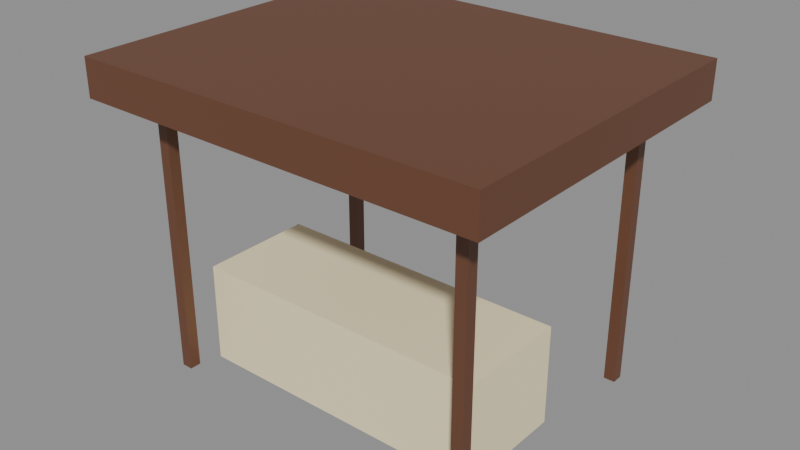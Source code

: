 # Source: prop_warung.blend  (saved by Blender 5.3.31; exported with 4.5.12 LTS)
import bpy
from mathutils import Matrix  # noqa: F401  (used for matrix-valued properties, if any)

bpy.ops.wm.read_factory_settings(use_empty=True)
scene = bpy.context.scene
scene.name = 'Scene'

# ---- images (referenced by path relative to the original .blend; pixels are not part of the script)
import os
ASSET_DIR = os.environ.get("B2B_ASSET_DIR", "")  # directory of the original .blend (textures are referenced by path, not embedded)
HERE = os.path.dirname(os.path.abspath(__file__))  # packed textures are extracted next to this script under _unpacked/

def load_image(name, relpath, width, height, colorspace="sRGB"):
    """Load a texture the original file referenced (path relative to the .blend, or extracted next to this script)."""
    p = next((c for c in (os.path.join(HERE, relpath), os.path.join(ASSET_DIR, relpath)) if relpath and os.path.exists(c)), "")
    if p:
        img = bpy.data.images.load(p, check_existing=True)
        img.name = name
    else:  # same state as the original file: an image datablock whose file is absent (Cycles renders it pink)
        img = bpy.data.images.new(name, width, height)
        img.source = "FILE"
        img.filepath = "//" + (relpath or name)
    img.colorspace_settings.name = colorspace
    return img
img_palet_prop_warung = load_image('palet_prop_warung', '_unpacked/palet_prop_warung.467f0cf4.png', 12, 4, 'sRGB')

# ---- materials (node trees are filled in below, after node groups)
mat_palet_prop_warung = bpy.data.materials.new('palet_prop_warung')

# ---- material node trees
mat_palet_prop_warung.use_nodes = True; mat_palet_prop_warung.node_tree.nodes.clear()
_N = mat_palet_prop_warung.node_tree.nodes; _L = mat_palet_prop_warung.node_tree.links
n0 = _N.new('ShaderNodeBsdfPrincipled'); n0.name = 'Principled BSDF'; n0.location = (-200, 100)
n0.inputs[10].default_value = 0.005
n1 = _N.new('ShaderNodeOutputMaterial'); n1.name = 'Material Output'; n1.location = (200, 100)
n2 = _N.new('ShaderNodeTexImage'); n2.name = 'Image Texture'; n2.location = (0, 0)
n2.image = img_palet_prop_warung
n2.interpolation = 'Closest'
_L.new(n0.outputs[0], n1.inputs[0])
_L.new(n2.outputs[0], n0.inputs[0])
n1.is_active_output = True

# ---- meshes
me_prop_warung = bpy.data.meshes.new('prop_warung')
me_prop_warung.from_pydata([(-1.2, -0.744, 0.0), (-1.2, -0.744, 0.8), (-1.2, 0.168, 0.0), (-1.2, 0.168, 0.8), (1.2, -0.744, 0.0), (1.2, -0.744, 0.8), (1.2, 0.168, 0.0), (1.2, 0.168, 0.8), (-1.335, -1.005, 2.98e-08), (-1.335, -1.005, 2.3), (-1.335, -0.915, 2.98e-08), (-1.335, -0.915, 2.3), (-1.245, -1.005, 2.98e-08), (-1.245, -1.005, 2.3), (-1.245, -0.915, 2.98e-08), (-1.245, -0.915, 2.3), (-1.335, 0.915, 2.98e-08), (-1.335, 0.915, 2.3), (-1.335, 1.005, 2.98e-08), (-1.335, 1.005, 2.3), (-1.245, 0.915, 2.98e-08), (-1.245, 0.915, 2.3), (-1.245, 1.005, 2.98e-08), (-1.245, 1.005, 2.3), (1.245, -1.005, 2.98e-08), (1.245, -1.005, 2.3), (1.245, -0.915, 2.98e-08), (1.245, -0.915, 2.3), (1.335, -1.005, 2.98e-08), (1.335, -1.005, 2.3), (1.335, -0.915, 2.98e-08), (1.335, -0.915, 2.3), (1.245, 0.915, 2.98e-08), (1.245, 0.915, 2.3), (1.245, 1.005, 2.98e-08), (1.245, 1.005, 2.3), (1.335, 0.915, 2.98e-08), (1.335, 0.915, 2.3), (1.335, 1.005, 2.98e-08), (1.335, 1.005, 2.3), (-1.625, -1.325, 2.2), (-1.625, -1.325, 2.5), (-1.625, 1.325, 2.2), (-1.625, 1.325, 2.5), (1.625, -1.325, 2.2), (1.625, -1.325, 2.5), (1.625, 1.325, 2.2), (1.625, 1.325, 2.5)], [], [(0, 1, 3, 2), (2, 3, 7, 6), (6, 7, 5, 4), (4, 5, 1, 0), (2, 6, 4, 0), (7, 3, 1, 5), (8, 9, 11, 10), (10, 11, 15, 14), (14, 15, 13, 12), (12, 13, 9, 8), (10, 14, 12, 8), (15, 11, 9, 13), (16, 17, 19, 18), (18, 19, 23, 22), (22, 23, 21, 20), (20, 21, 17, 16), (18, 22, 20, 16), (23, 19, 17, 21), (24, 25, 27, 26), (26, 27, 31, 30), (30, 31, 29, 28), (28, 29, 25, 24), (26, 30, 28, 24), (31, 27, 25, 29), (32, 33, 35, 34), (34, 35, 39, 38), (38, 39, 37, 36), (36, 37, 33, 32), (34, 38, 36, 32), (39, 35, 33, 37), (40, 41, 43, 42), (42, 43, 47, 46), (46, 47, 45, 44), (44, 45, 41, 40), (42, 46, 44, 40), (47, 43, 41, 45)])
_uv = me_prop_warung.uv_layers.new(name='UVMap')
_uv.uv.foreach_set('vector', [0.1667, 0.5, 0.1667, 0.5, 0.1667, 0.5, 0.1667, 0.5, 0.1667, 0.5, 0.1667, 0.5, 0.1667, 0.5, 0.1667, 0.5, 0.1667, 0.5, 0.1667, 0.5, 0.1667, 0.5, 0.1667, 0.5, 0.1667, 0.5, 0.1667, 0.5, 0.1667, 0.5, 0.1667, 0.5, 0.1667, 0.5, 0.1667, 0.5, 0.1667, 0.5, 0.1667, 0.5, 0.1667, 0.5, 0.1667, 0.5, 0.1667, 0.5, 0.1667, 0.5, 0.5, 0.5, 0.5, 0.5, 0.5, 0.5, 0.5, 0.5, 0.5, 0.5, 0.5, 0.5, 0.5, 0.5, 0.5, 0.5, 0.5, 0.5, 0.5, 0.5, 0.5, 0.5, 0.5, 0.5, 0.5, 0.5, 0.5, 0.5, 0.5, 0.5, 0.5, 0.5, 0.5, 0.5, 0.5, 0.5, 0.5, 0.5, 0.5, 0.5, 0.5, 0.5, 0.5, 0.5, 0.5, 0.5, 0.5, 0.5, 0.5, 0.5, 0.5, 0.5, 0.5, 0.5, 0.5, 0.5, 0.5, 0.5, 0.5, 0.5, 0.5, 0.5, 0.5, 0.5, 0.5, 0.5, 0.5, 0.5, 0.5, 0.5, 0.5, 0.5, 0.5, 0.5, 0.5, 0.5, 0.5, 0.5, 0.5, 0.5, 0.5, 0.5, 0.5, 0.5, 0.5, 0.5, 0.5, 0.5, 0.5, 0.5, 0.5, 0.5, 0.5, 0.5, 0.5, 0.5, 0.5, 0.5, 0.5, 0.5, 0.5, 0.5, 0.5, 0.5, 0.5, 0.5, 0.5, 0.5, 0.5, 0.5, 0.5, 0.5, 0.5, 0.5, 0.5, 0.5, 0.5, 0.5, 0.5, 0.5, 0.5, 0.5, 0.5, 0.5, 0.5, 0.5, 0.5, 0.5, 0.5, 0.5, 0.5, 0.5, 0.5, 0.5, 0.5, 0.5, 0.5, 0.5, 0.5, 0.5, 0.5, 0.5, 0.5, 0.5, 0.5, 0.5, 0.5, 0.5, 0.5, 0.5, 0.5, 0.5, 0.5, 0.5, 0.5, 0.5, 0.5, 0.5, 0.5, 0.5, 0.5, 0.5, 0.5, 0.5, 0.5, 0.5, 0.5, 0.5, 0.5, 0.5, 0.5, 0.5, 0.5, 0.5, 0.5, 0.5, 0.5, 0.5, 0.5, 0.5, 0.5, 0.5, 0.5, 0.5, 0.5, 0.5, 0.5, 0.5, 0.5, 0.5, 0.5, 0.5, 0.8333, 0.5, 0.8333, 0.5, 0.8333, 0.5, 0.8333, 0.5, 0.8333, 0.5, 0.8333, 0.5, 0.8333, 0.5, 0.8333, 0.5, 0.8333, 0.5, 0.8333, 0.5, 0.8333, 0.5, 0.8333, 0.5, 0.8333, 0.5, 0.8333, 0.5, 0.8333, 0.5, 0.8333, 0.5, 0.8333, 0.5, 0.8333, 0.5, 0.8333, 0.5, 0.8333, 0.5, 0.8333, 0.5, 0.8333, 0.5, 0.8333, 0.5, 0.8333, 0.5])
me_prop_warung.materials.append(mat_palet_prop_warung)
me_prop_warung.update()

# ---- objects
ob_prop_warung = bpy.data.objects.new('prop_warung', me_prop_warung)

# ---- transforms, parenting, visibility, modifiers, constraints
ob_prop_warung.location = (0.0, 0.0, 0.0)

# ---- collection membership
scene.collection.objects.link(ob_prop_warung)

# ---- scene / render settings (as saved in the file)
scene.frame_start = 1; scene.frame_end = 250; scene.frame_set(1)
scene.render.engine = 'BLENDER_EEVEE_NEXT'
scene.render.bake_bias = 0.0
scene.render.bake_samples = 0
scene.render.compositor_device = 'GPU'
scene.eevee.use_volume_custom_range = False
scene.eevee.fast_gi_thickness_near = 0.1
scene.eevee.fast_gi_thickness_far = 0.0
scene.eevee.ray_tracing_options.screen_trace_thickness = 0.1
bpy.context.view_layer.update()

# ---- added for rendering (the .blend has no active camera and no usable light): camera, sun + grey world if the file has none
cam_auto = bpy.data.cameras.new('AutoCamera')
cam_auto.lens = 50.0
cam_auto.sensor_width = 36.0
cam_auto.clip_end = 1000.0
ob_auto_camera = bpy.data.objects.new('AutoCamera', cam_auto)
scene.collection.objects.link(ob_auto_camera)
ob_auto_camera.location = (4.51705, -5.42046, 4.86364)
ob_auto_camera.rotation_euler = (1.09748, -7.21219e-08, 0.694738)
scene.camera = ob_auto_camera
light_auto_sun = bpy.data.lights.new('AutoSun', 'SUN')
light_auto_sun.energy = 3.0
light_auto_sun.angle = 0.0523599
ob_auto_sun = bpy.data.objects.new('AutoSun', light_auto_sun)
scene.collection.objects.link(ob_auto_sun)
ob_auto_sun.rotation_euler = (0.872665, 0.174533, 0.523599)
if scene.world is None:
    world_auto = bpy.data.worlds.new('AutoWorld')
    world_auto.color = (0.3, 0.3, 0.3)
    scene.world = world_auto
bpy.context.view_layer.update()
